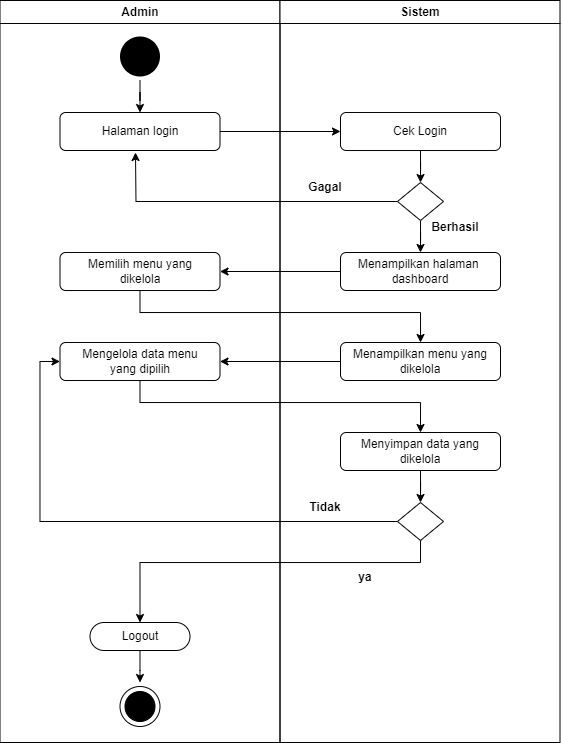

The diagram above was exported from draw.io. Its source (the exported page's mxGraphModel, read from the mxfile embedded in the PNG):
<mxGraphModel dx="724" dy="401" grid="1" gridSize="10" guides="1" tooltips="1" connect="1" arrows="1" fold="1" page="1" pageScale="1" pageWidth="1169" pageHeight="826" background="none" math="0" shadow="0">
  <root>
    <mxCell id="0" />
    <mxCell id="1" parent="0" />
    <mxCell id="2" value="Admin" style="swimlane;whiteSpace=wrap" parent="1" vertex="1">
      <mxGeometry x="164.5" y="128" width="280" height="742" as="geometry" />
    </mxCell>
    <mxCell id="tqakb51089AXE0RTfpCV-41" value="Halaman login" style="rounded=1;whiteSpace=wrap;html=1;" parent="2" vertex="1">
      <mxGeometry x="60" y="112" width="160" height="38" as="geometry" />
    </mxCell>
    <mxCell id="tqakb51089AXE0RTfpCV-49" value="Memilih menu yang&lt;br&gt;dikelola" style="rounded=1;whiteSpace=wrap;html=1;" parent="2" vertex="1">
      <mxGeometry x="60" y="252" width="160" height="38" as="geometry" />
    </mxCell>
    <mxCell id="tqakb51089AXE0RTfpCV-64" value="Mengelola data menu &lt;br&gt;yang dipilih" style="rounded=1;whiteSpace=wrap;html=1;" parent="2" vertex="1">
      <mxGeometry x="60" y="342" width="160" height="38" as="geometry" />
    </mxCell>
    <mxCell id="tqakb51089AXE0RTfpCV-86" style="edgeStyle=orthogonalEdgeStyle;rounded=0;orthogonalLoop=1;jettySize=auto;html=1;entryX=0.5;entryY=0;entryDx=0;entryDy=0;" parent="2" source="tqakb51089AXE0RTfpCV-80" edge="1">
      <mxGeometry relative="1" as="geometry">
        <mxPoint x="140" y="682" as="targetPoint" />
      </mxGeometry>
    </mxCell>
    <mxCell id="tqakb51089AXE0RTfpCV-80" value="Logout" style="rounded=1;whiteSpace=wrap;html=1;shadow=0;arcSize=50;" parent="2" vertex="1">
      <mxGeometry x="90" y="622" width="100" height="28" as="geometry" />
    </mxCell>
    <mxCell id="5" value="" style="ellipse;shape=startState;fillColor=#000000;strokeColor=none;" parent="2" vertex="1">
      <mxGeometry x="116" y="32" width="48" height="48" as="geometry" />
    </mxCell>
    <mxCell id="VJkRk618uGaDJvpPqypY-5" style="edgeStyle=orthogonalEdgeStyle;rounded=0;orthogonalLoop=1;jettySize=auto;html=1;entryX=0.5;entryY=0;entryDx=0;entryDy=0;" parent="2" source="5" target="tqakb51089AXE0RTfpCV-41" edge="1">
      <mxGeometry relative="1" as="geometry" />
    </mxCell>
    <mxCell id="QvdGR0iLJl4_5RbJ_str-5" value="" style="ellipse;shape=startState;fillColor=#FFFFFF;strokeColor=#000000;" vertex="1" parent="2">
      <mxGeometry x="116" y="682" width="48" height="48" as="geometry" />
    </mxCell>
    <mxCell id="QvdGR0iLJl4_5RbJ_str-6" value="" style="ellipse;shape=startState;fillColor=#000000;strokeColor=#000000;" vertex="1" parent="2">
      <mxGeometry x="121" y="687" width="38" height="38" as="geometry" />
    </mxCell>
    <mxCell id="3" value="Sistem" style="swimlane;whiteSpace=wrap" parent="1" vertex="1">
      <mxGeometry x="444.5" y="128" width="280" height="742" as="geometry" />
    </mxCell>
    <mxCell id="tqakb51089AXE0RTfpCV-45" style="edgeStyle=orthogonalEdgeStyle;rounded=0;orthogonalLoop=1;jettySize=auto;html=1;" parent="3" source="tqakb51089AXE0RTfpCV-43" target="tqakb51089AXE0RTfpCV-44" edge="1">
      <mxGeometry relative="1" as="geometry" />
    </mxCell>
    <mxCell id="tqakb51089AXE0RTfpCV-43" value="Cek Login" style="rounded=1;whiteSpace=wrap;html=1;" parent="3" vertex="1">
      <mxGeometry x="60.5" y="112" width="160" height="38" as="geometry" />
    </mxCell>
    <mxCell id="tqakb51089AXE0RTfpCV-47" style="edgeStyle=orthogonalEdgeStyle;rounded=0;orthogonalLoop=1;jettySize=auto;html=1;" parent="3" source="tqakb51089AXE0RTfpCV-44" edge="1">
      <mxGeometry relative="1" as="geometry">
        <mxPoint x="-144.5" y="152" as="targetPoint" />
      </mxGeometry>
    </mxCell>
    <mxCell id="tqakb51089AXE0RTfpCV-48" style="edgeStyle=orthogonalEdgeStyle;rounded=0;orthogonalLoop=1;jettySize=auto;html=1;entryX=0.5;entryY=0;entryDx=0;entryDy=0;" parent="3" source="tqakb51089AXE0RTfpCV-44" target="tqakb51089AXE0RTfpCV-46" edge="1">
      <mxGeometry relative="1" as="geometry" />
    </mxCell>
    <mxCell id="tqakb51089AXE0RTfpCV-44" value="" style="rhombus;whiteSpace=wrap;html=1;" parent="3" vertex="1">
      <mxGeometry x="117.5" y="182" width="46" height="38" as="geometry" />
    </mxCell>
    <mxCell id="tqakb51089AXE0RTfpCV-46" value="Menampilkan halaman&amp;nbsp;&lt;br&gt;dashboard" style="rounded=1;whiteSpace=wrap;html=1;" parent="3" vertex="1">
      <mxGeometry x="60.5" y="252" width="160" height="38" as="geometry" />
    </mxCell>
    <mxCell id="tqakb51089AXE0RTfpCV-53" value="Menampilkan menu yang&lt;br&gt;dikelola" style="rounded=1;whiteSpace=wrap;html=1;" parent="3" vertex="1">
      <mxGeometry x="60.5" y="342" width="160" height="38" as="geometry" />
    </mxCell>
    <mxCell id="tqakb51089AXE0RTfpCV-76" style="edgeStyle=orthogonalEdgeStyle;rounded=0;orthogonalLoop=1;jettySize=auto;html=1;entryX=0.5;entryY=0;entryDx=0;entryDy=0;" parent="3" source="tqakb51089AXE0RTfpCV-65" target="tqakb51089AXE0RTfpCV-70" edge="1">
      <mxGeometry relative="1" as="geometry" />
    </mxCell>
    <mxCell id="tqakb51089AXE0RTfpCV-65" value="Menyimpan data yang&lt;br&gt;dikelola" style="rounded=1;whiteSpace=wrap;html=1;" parent="3" vertex="1">
      <mxGeometry x="60.5" y="432" width="160" height="38" as="geometry" />
    </mxCell>
    <mxCell id="tqakb51089AXE0RTfpCV-70" value="" style="rhombus;whiteSpace=wrap;html=1;" parent="3" vertex="1">
      <mxGeometry x="117.5" y="502" width="46" height="38" as="geometry" />
    </mxCell>
    <mxCell id="tqakb51089AXE0RTfpCV-88" value="&lt;b&gt;Berhasil&lt;/b&gt;" style="text;html=1;strokeColor=none;fillColor=none;align=center;verticalAlign=middle;whiteSpace=wrap;rounded=0;" parent="3" vertex="1">
      <mxGeometry x="145.5" y="212" width="60" height="30" as="geometry" />
    </mxCell>
    <mxCell id="tqakb51089AXE0RTfpCV-89" value="&lt;b&gt;Gagal&lt;/b&gt;" style="text;html=1;strokeColor=none;fillColor=none;align=center;verticalAlign=middle;whiteSpace=wrap;rounded=0;" parent="3" vertex="1">
      <mxGeometry x="15.5" y="172" width="60" height="30" as="geometry" />
    </mxCell>
    <mxCell id="tqakb51089AXE0RTfpCV-90" value="&lt;b&gt;Tidak&lt;/b&gt;" style="text;html=1;strokeColor=none;fillColor=none;align=center;verticalAlign=middle;whiteSpace=wrap;rounded=0;" parent="3" vertex="1">
      <mxGeometry x="15.5" y="492" width="60" height="30" as="geometry" />
    </mxCell>
    <mxCell id="tqakb51089AXE0RTfpCV-91" value="&lt;b&gt;ya&lt;/b&gt;" style="text;html=1;strokeColor=none;fillColor=none;align=center;verticalAlign=middle;whiteSpace=wrap;rounded=0;" parent="3" vertex="1">
      <mxGeometry x="55.5" y="562" width="60" height="30" as="geometry" />
    </mxCell>
    <mxCell id="tqakb51089AXE0RTfpCV-52" style="edgeStyle=orthogonalEdgeStyle;rounded=0;orthogonalLoop=1;jettySize=auto;html=1;entryX=1;entryY=0.5;entryDx=0;entryDy=0;" parent="1" source="tqakb51089AXE0RTfpCV-46" target="tqakb51089AXE0RTfpCV-49" edge="1">
      <mxGeometry relative="1" as="geometry" />
    </mxCell>
    <mxCell id="tqakb51089AXE0RTfpCV-54" style="edgeStyle=orthogonalEdgeStyle;rounded=0;orthogonalLoop=1;jettySize=auto;html=1;" parent="1" source="tqakb51089AXE0RTfpCV-49" target="tqakb51089AXE0RTfpCV-53" edge="1">
      <mxGeometry relative="1" as="geometry">
        <Array as="points">
          <mxPoint x="305" y="440" />
          <mxPoint x="585" y="440" />
        </Array>
      </mxGeometry>
    </mxCell>
    <mxCell id="tqakb51089AXE0RTfpCV-66" style="edgeStyle=orthogonalEdgeStyle;rounded=0;orthogonalLoop=1;jettySize=auto;html=1;entryX=1;entryY=0.5;entryDx=0;entryDy=0;" parent="1" source="tqakb51089AXE0RTfpCV-53" target="tqakb51089AXE0RTfpCV-64" edge="1">
      <mxGeometry relative="1" as="geometry" />
    </mxCell>
    <mxCell id="tqakb51089AXE0RTfpCV-67" style="edgeStyle=orthogonalEdgeStyle;rounded=0;orthogonalLoop=1;jettySize=auto;html=1;entryX=0.5;entryY=0;entryDx=0;entryDy=0;" parent="1" source="tqakb51089AXE0RTfpCV-64" target="tqakb51089AXE0RTfpCV-65" edge="1">
      <mxGeometry relative="1" as="geometry">
        <Array as="points">
          <mxPoint x="305" y="530" />
          <mxPoint x="585" y="530" />
        </Array>
      </mxGeometry>
    </mxCell>
    <mxCell id="tqakb51089AXE0RTfpCV-75" style="edgeStyle=orthogonalEdgeStyle;rounded=0;orthogonalLoop=1;jettySize=auto;html=1;entryX=0;entryY=0.5;entryDx=0;entryDy=0;" parent="1" source="tqakb51089AXE0RTfpCV-70" target="tqakb51089AXE0RTfpCV-64" edge="1">
      <mxGeometry relative="1" as="geometry" />
    </mxCell>
    <mxCell id="tqakb51089AXE0RTfpCV-83" style="edgeStyle=orthogonalEdgeStyle;rounded=0;orthogonalLoop=1;jettySize=auto;html=1;entryX=0.5;entryY=0;entryDx=0;entryDy=0;" parent="1" source="tqakb51089AXE0RTfpCV-70" target="tqakb51089AXE0RTfpCV-80" edge="1">
      <mxGeometry relative="1" as="geometry">
        <Array as="points">
          <mxPoint x="585" y="690" />
          <mxPoint x="305" y="690" />
        </Array>
        <mxPoint x="304.5" y="710" as="targetPoint" />
      </mxGeometry>
    </mxCell>
    <mxCell id="tqakb51089AXE0RTfpCV-87" style="edgeStyle=orthogonalEdgeStyle;rounded=0;orthogonalLoop=1;jettySize=auto;html=1;" parent="1" source="tqakb51089AXE0RTfpCV-41" target="tqakb51089AXE0RTfpCV-43" edge="1">
      <mxGeometry relative="1" as="geometry" />
    </mxCell>
  </root>
</mxGraphModel>